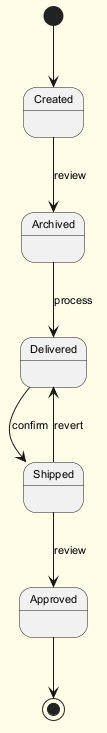

The diagram above was rendered by PlantUML. Its source (embedded in the PNG):
@startuml
skinparam backgroundColor #FFFDE7
skinparam classBackgroundColor #FFF9C4
skinparam classBorderColor #F57F17
skinparam defaultFontSize 11
[*] --> Created
Created --> Archived : review
Archived --> Delivered : process
Delivered --> Shipped : confirm
Shipped --> Approved : review
Shipped --> Delivered : revert
Approved --> [*]
@enduml